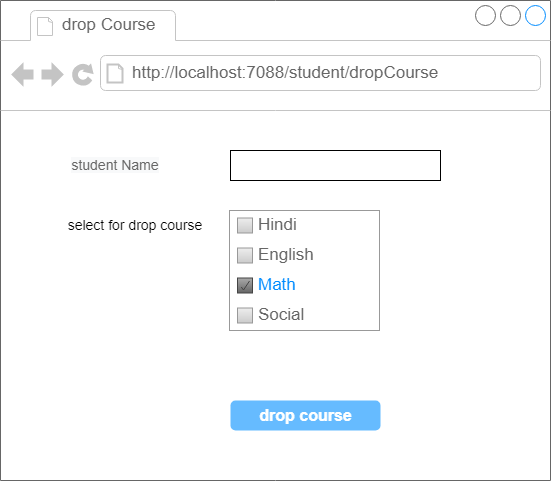

The diagram above was exported from draw.io. Its source (the exported page's mxGraphModel, read from the mxfile embedded in the PNG):
<mxGraphModel dx="978" dy="420" grid="1" gridSize="10" guides="1" tooltips="1" connect="1" arrows="1" fold="1" page="1" pageScale="1" pageWidth="827" pageHeight="1169" math="0" shadow="0">
  <root>
    <mxCell id="dv8KlWCGNpM3U-DGARYh-0" />
    <mxCell id="dv8KlWCGNpM3U-DGARYh-1" parent="dv8KlWCGNpM3U-DGARYh-0" />
    <mxCell id="dv8KlWCGNpM3U-DGARYh-2" value="&#10;&#10;&lt;span style=&quot;color: rgb(255, 255, 255); font-family: helvetica; font-size: 16px; font-style: normal; font-weight: 700; letter-spacing: normal; text-align: center; text-indent: 0px; text-transform: none; word-spacing: 0px; background-color: rgb(248, 249, 250); display: inline; float: none;&quot;&gt;add course&lt;/span&gt;&#10;&#10;" style="strokeWidth=1;shadow=0;dashed=0;align=center;html=1;shape=mxgraph.mockup.containers.browserWindow;rSize=0;strokeColor=#666666;strokeColor2=#008cff;strokeColor3=#c4c4c4;mainText=,;recursiveResize=0;labelBackgroundColor=none;labelBorderColor=none;fontSize=14;fontColor=#FFFFFF;" parent="dv8KlWCGNpM3U-DGARYh-1" vertex="1">
      <mxGeometry x="110" y="600" width="550" height="480" as="geometry" />
    </mxCell>
    <mxCell id="dv8KlWCGNpM3U-DGARYh-3" value="drop Course" style="strokeWidth=1;shadow=0;dashed=0;align=center;html=1;shape=mxgraph.mockup.containers.anchor;fontSize=17;fontColor=#666666;align=left;labelBackgroundColor=none;labelBorderColor=none;" parent="dv8KlWCGNpM3U-DGARYh-2" vertex="1">
      <mxGeometry x="60" y="12" width="110" height="26" as="geometry" />
    </mxCell>
    <mxCell id="dv8KlWCGNpM3U-DGARYh-4" value="http://localhost:7088/student/dropCourse" style="strokeWidth=1;shadow=0;dashed=0;align=center;html=1;shape=mxgraph.mockup.containers.anchor;rSize=0;fontSize=17;fontColor=#666666;align=left;labelBackgroundColor=none;labelBorderColor=none;" parent="dv8KlWCGNpM3U-DGARYh-2" vertex="1">
      <mxGeometry x="130" y="60" width="250" height="26" as="geometry" />
    </mxCell>
    <mxCell id="dv8KlWCGNpM3U-DGARYh-5" value="student Name" style="text;html=1;strokeColor=none;fillColor=none;align=center;verticalAlign=middle;whiteSpace=wrap;rounded=0;labelBackgroundColor=none;labelBorderColor=none;fontSize=14;fontColor=#FFFFFF;" parent="dv8KlWCGNpM3U-DGARYh-2" vertex="1">
      <mxGeometry x="50" y="150" width="110" height="30" as="geometry" />
    </mxCell>
    <mxCell id="dv8KlWCGNpM3U-DGARYh-6" value="&#10;&#10;&lt;span style=&quot;color: rgb(102, 102, 102); font-family: helvetica; font-size: 14px; font-style: normal; font-weight: 400; letter-spacing: normal; text-align: left; text-indent: 0px; text-transform: none; word-spacing: 0px; background-color: rgb(248, 249, 250); display: inline; float: none;&quot;&gt;student Name&lt;/span&gt;&#10;&#10;" style="text;html=1;strokeColor=none;fillColor=none;align=center;verticalAlign=middle;whiteSpace=wrap;rounded=0;labelBackgroundColor=none;labelBorderColor=none;fontSize=14;fontColor=#FFFFFF;" parent="dv8KlWCGNpM3U-DGARYh-2" vertex="1">
      <mxGeometry x="50" y="150" width="130" height="30" as="geometry" />
    </mxCell>
    <mxCell id="dv8KlWCGNpM3U-DGARYh-7" value="" style="rounded=0;whiteSpace=wrap;html=1;labelBackgroundColor=default;labelBorderColor=default;fontSize=14;fontColor=none;" parent="dv8KlWCGNpM3U-DGARYh-2" vertex="1">
      <mxGeometry x="230" y="150" width="210" height="30" as="geometry" />
    </mxCell>
    <mxCell id="dv8KlWCGNpM3U-DGARYh-8" value="select for drop course" style="text;html=1;strokeColor=none;fillColor=none;align=center;verticalAlign=middle;whiteSpace=wrap;rounded=0;labelBackgroundColor=default;labelBorderColor=#FFFFFF;fontSize=14;fontColor=none;" parent="dv8KlWCGNpM3U-DGARYh-2" vertex="1">
      <mxGeometry x="50" y="210" width="170" height="30" as="geometry" />
    </mxCell>
    <mxCell id="dv8KlWCGNpM3U-DGARYh-15" value="drop course" style="strokeWidth=1;shadow=0;dashed=0;align=center;html=1;shape=mxgraph.mockup.forms.rrect;rSize=5;strokeColor=none;fontColor=#ffffff;fillColor=#66bbff;fontSize=16;fontStyle=1;" parent="dv8KlWCGNpM3U-DGARYh-2" vertex="1">
      <mxGeometry x="230" y="400" width="150" height="30" as="geometry" />
    </mxCell>
    <mxCell id="H6YvTENipitSxoaTiAEl-0" value="" style="strokeWidth=1;shadow=0;dashed=0;align=center;html=1;shape=mxgraph.mockup.forms.rrect;rSize=0;strokeColor=#999999;fillColor=#ffffff;recursiveResize=0;" vertex="1" parent="dv8KlWCGNpM3U-DGARYh-2">
      <mxGeometry x="229" y="210" width="150" height="120" as="geometry" />
    </mxCell>
    <mxCell id="H6YvTENipitSxoaTiAEl-1" value="Hindi" style="strokeWidth=1;shadow=0;dashed=0;align=center;html=1;shape=mxgraph.mockup.forms.rrect;rSize=0;fillColor=#eeeeee;strokeColor=#999999;gradientColor=#cccccc;align=left;spacingLeft=4;fontSize=17;fontColor=#666666;labelPosition=right;" vertex="1" parent="H6YvTENipitSxoaTiAEl-0">
      <mxGeometry x="8" y="7.5" width="15" height="15" as="geometry" />
    </mxCell>
    <mxCell id="H6YvTENipitSxoaTiAEl-2" value="English" style="strokeWidth=1;shadow=0;dashed=0;align=center;html=1;shape=mxgraph.mockup.forms.rrect;rSize=0;fillColor=#eeeeee;strokeColor=#999999;gradientColor=#cccccc;align=left;spacingLeft=4;fontSize=17;fontColor=#666666;labelPosition=right;" vertex="1" parent="H6YvTENipitSxoaTiAEl-0">
      <mxGeometry x="8" y="37.5" width="15" height="15" as="geometry" />
    </mxCell>
    <mxCell id="H6YvTENipitSxoaTiAEl-3" value="Math" style="strokeWidth=1;shadow=0;dashed=0;align=center;html=1;shape=mxgraph.mockup.forms.checkbox;rSize=0;resizable=0;fillColor=#aaaaaa;strokeColor=#444444;gradientColor=#666666;align=left;spacingLeft=4;fontSize=17;fontColor=#008cff;labelPosition=right;" vertex="1" parent="H6YvTENipitSxoaTiAEl-0">
      <mxGeometry x="8" y="67.5" width="15" height="15" as="geometry" />
    </mxCell>
    <mxCell id="H6YvTENipitSxoaTiAEl-4" value="Social" style="strokeWidth=1;shadow=0;dashed=0;align=center;html=1;shape=mxgraph.mockup.forms.rrect;rSize=0;fillColor=#eeeeee;strokeColor=#999999;gradientColor=#cccccc;align=left;spacingLeft=4;fontSize=17;fontColor=#666666;labelPosition=right;" vertex="1" parent="H6YvTENipitSxoaTiAEl-0">
      <mxGeometry x="8" y="97.5" width="15" height="15" as="geometry" />
    </mxCell>
  </root>
</mxGraphModel>